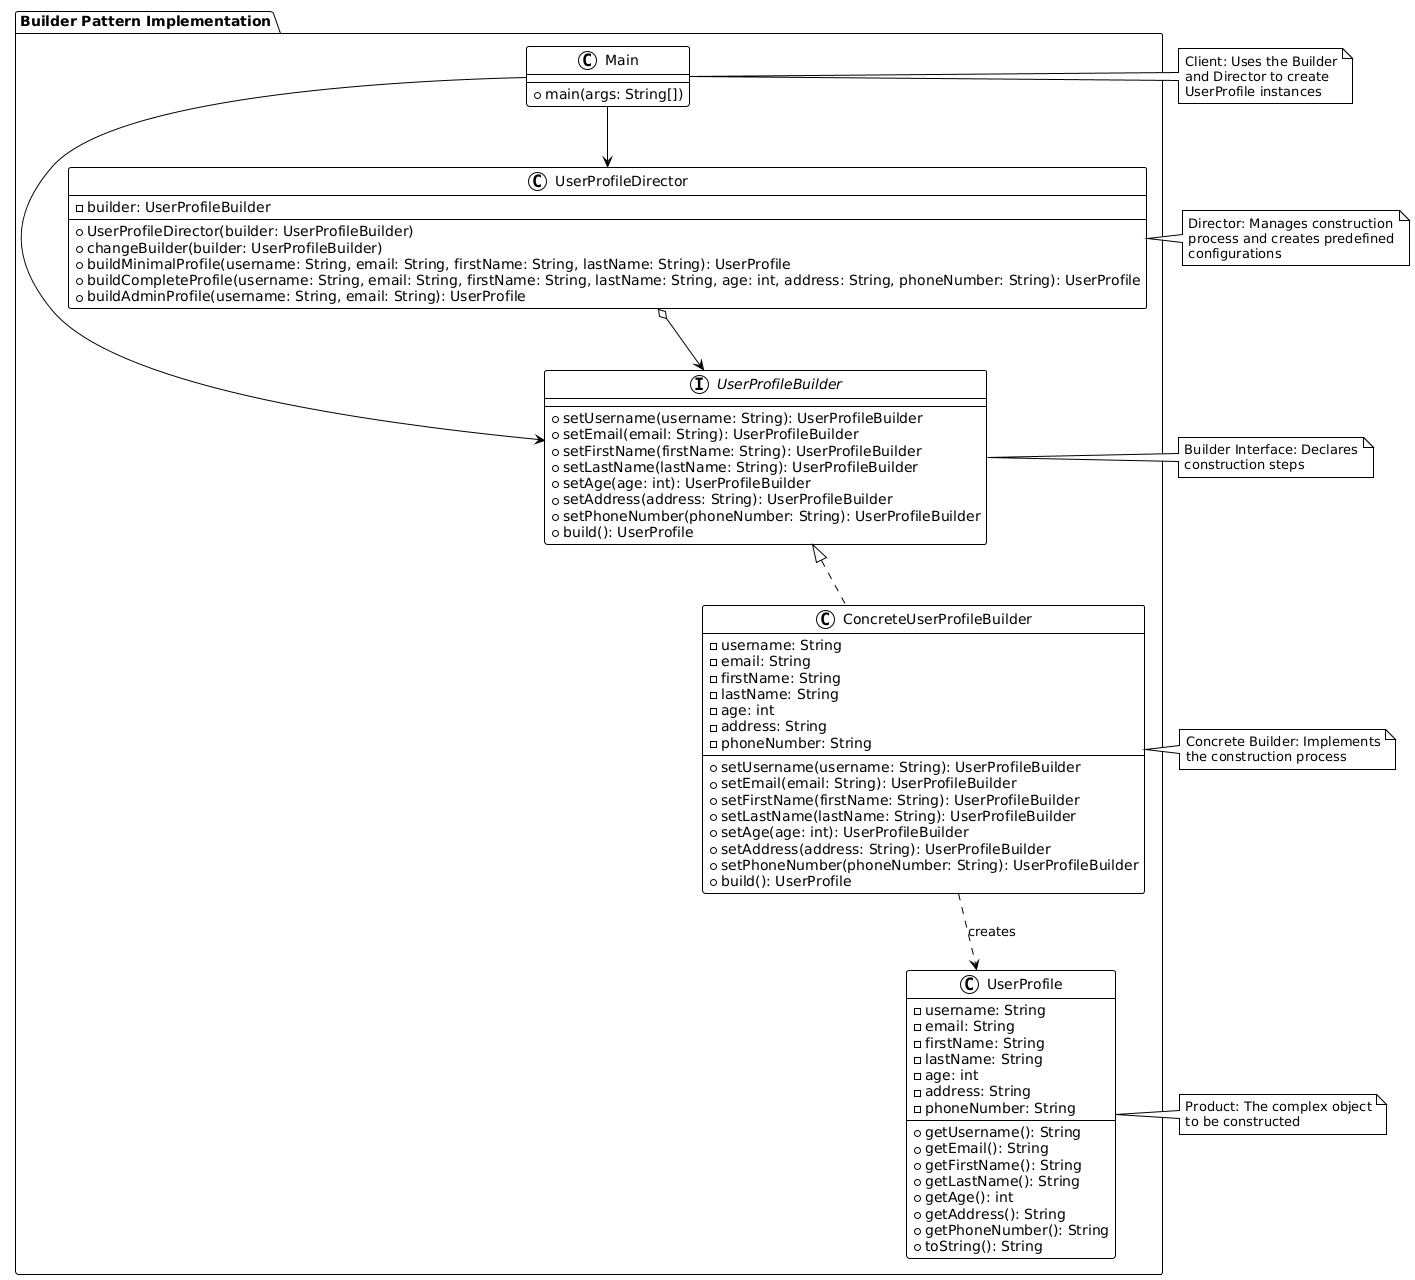

The diagram above was rendered by PlantUML. Its source (embedded in the PNG):
@startuml
!theme plain

package "Builder Pattern Implementation" {

  class UserProfile {
    - username: String
    - email: String
    - firstName: String
    - lastName: String
    - age: int
    - address: String
    - phoneNumber: String
    + getUsername(): String
    + getEmail(): String
    + getFirstName(): String
    + getLastName(): String
    + getAge(): int
    + getAddress(): String
    + getPhoneNumber(): String
    + toString(): String
  }

  interface UserProfileBuilder {
    + setUsername(username: String): UserProfileBuilder
    + setEmail(email: String): UserProfileBuilder
    + setFirstName(firstName: String): UserProfileBuilder
    + setLastName(lastName: String): UserProfileBuilder
    + setAge(age: int): UserProfileBuilder
    + setAddress(address: String): UserProfileBuilder
    + setPhoneNumber(phoneNumber: String): UserProfileBuilder
    + build(): UserProfile
  }

  class ConcreteUserProfileBuilder {
    - username: String
    - email: String
    - firstName: String
    - lastName: String
    - age: int
    - address: String
    - phoneNumber: String
    + setUsername(username: String): UserProfileBuilder
    + setEmail(email: String): UserProfileBuilder
    + setFirstName(firstName: String): UserProfileBuilder
    + setLastName(lastName: String): UserProfileBuilder
    + setAge(age: int): UserProfileBuilder
    + setAddress(address: String): UserProfileBuilder
    + setPhoneNumber(phoneNumber: String): UserProfileBuilder
    + build(): UserProfile
  }

  class UserProfileDirector {
    - builder: UserProfileBuilder
    + UserProfileDirector(builder: UserProfileBuilder)
    + changeBuilder(builder: UserProfileBuilder)
    + buildMinimalProfile(username: String, email: String, firstName: String, lastName: String): UserProfile
    + buildCompleteProfile(username: String, email: String, firstName: String, lastName: String, age: int, address: String, phoneNumber: String): UserProfile
    + buildAdminProfile(username: String, email: String): UserProfile
  }

  class Main {
    + main(args: String[])
  }
}

' Relationships
UserProfileBuilder <|.. ConcreteUserProfileBuilder
ConcreteUserProfileBuilder ..> UserProfile : creates
UserProfileDirector o--> UserProfileBuilder
Main --> UserProfileBuilder
Main --> UserProfileDirector

note right of UserProfile
  Product: The complex object
  to be constructed
end note

note right of UserProfileBuilder
  Builder Interface: Declares
  construction steps
end note

note right of ConcreteUserProfileBuilder
  Concrete Builder: Implements
  the construction process
end note

note right of UserProfileDirector
  Director: Manages construction
  process and creates predefined
  configurations
end note

note right of Main
  Client: Uses the Builder
  and Director to create
  UserProfile instances
end note
@enduml